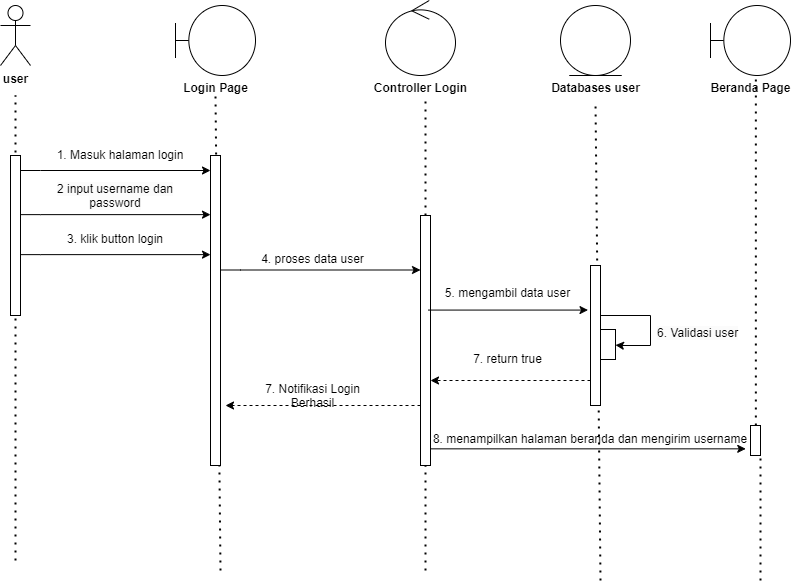

The diagram above was exported from draw.io. Its source (the exported page's mxGraphModel, read from the mxfile embedded in the PNG):
<mxGraphModel dx="1098" dy="635" grid="1" gridSize="10" guides="1" tooltips="1" connect="1" arrows="1" fold="1" page="1" pageScale="1" pageWidth="850" pageHeight="1100" math="0" shadow="0">
  <root>
    <mxCell id="0" />
    <mxCell id="1" parent="0" />
    <mxCell id="qCIo1U14Hs92HmmONOti-96" value="" style="endArrow=none;dashed=1;html=1;dashPattern=1 3;strokeWidth=2;rounded=0;" edge="1" parent="1">
      <mxGeometry width="50" height="50" relative="1" as="geometry">
        <mxPoint x="690" y="840" as="sourcePoint" />
        <mxPoint x="685" y="361" as="targetPoint" />
      </mxGeometry>
    </mxCell>
    <mxCell id="qCIo1U14Hs92HmmONOti-97" value="" style="endArrow=none;dashed=1;html=1;dashPattern=1 3;strokeWidth=2;rounded=0;" edge="1" parent="1" source="qCIo1U14Hs92HmmONOti-121">
      <mxGeometry width="50" height="50" relative="1" as="geometry">
        <mxPoint x="515" y="1065" as="sourcePoint" />
        <mxPoint x="515" y="355" as="targetPoint" />
      </mxGeometry>
    </mxCell>
    <mxCell id="qCIo1U14Hs92HmmONOti-98" value="" style="endArrow=none;dashed=1;html=1;dashPattern=1 3;strokeWidth=2;rounded=0;" edge="1" parent="1">
      <mxGeometry width="50" height="50" relative="1" as="geometry">
        <mxPoint x="310" y="830" as="sourcePoint" />
        <mxPoint x="305" y="355" as="targetPoint" />
      </mxGeometry>
    </mxCell>
    <mxCell id="qCIo1U14Hs92HmmONOti-99" value="" style="endArrow=none;dashed=1;html=1;dashPattern=1 3;strokeWidth=2;rounded=0;" edge="1" parent="1">
      <mxGeometry width="50" height="50" relative="1" as="geometry">
        <mxPoint x="105" y="820" as="sourcePoint" />
        <mxPoint x="105" y="355" as="targetPoint" />
      </mxGeometry>
    </mxCell>
    <mxCell id="qCIo1U14Hs92HmmONOti-100" value="" style="html=1;points=[[0,0,0,0,5],[0,1,0,0,-5],[1,0,0,0,5],[1,1,0,0,-5]];perimeter=orthogonalPerimeter;outlineConnect=0;targetShapes=umlLifeline;portConstraint=eastwest;newEdgeStyle={&quot;curved&quot;:0,&quot;rounded&quot;:0};" vertex="1" parent="1">
      <mxGeometry x="100" y="415" width="10" height="160" as="geometry" />
    </mxCell>
    <mxCell id="qCIo1U14Hs92HmmONOti-101" value="&lt;b&gt;user&lt;/b&gt;" style="shape=umlActor;verticalLabelPosition=bottom;verticalAlign=top;html=1;" vertex="1" parent="1">
      <mxGeometry x="90" y="265" width="30" height="60" as="geometry" />
    </mxCell>
    <mxCell id="qCIo1U14Hs92HmmONOti-102" value="" style="endArrow=classic;html=1;rounded=0;" edge="1" parent="1">
      <mxGeometry width="50" height="50" relative="1" as="geometry">
        <mxPoint x="110" y="430" as="sourcePoint" />
        <mxPoint x="300" y="430" as="targetPoint" />
        <Array as="points">
          <mxPoint x="130" y="430" />
        </Array>
      </mxGeometry>
    </mxCell>
    <mxCell id="qCIo1U14Hs92HmmONOti-103" value="" style="html=1;points=[[0,0,0,0,5],[0,1,0,0,-5],[1,0,0,0,5],[1,1,0,0,-5]];perimeter=orthogonalPerimeter;outlineConnect=0;targetShapes=umlLifeline;portConstraint=eastwest;newEdgeStyle={&quot;curved&quot;:0,&quot;rounded&quot;:0};" vertex="1" parent="1">
      <mxGeometry x="300" y="415" width="10" height="310" as="geometry" />
    </mxCell>
    <mxCell id="qCIo1U14Hs92HmmONOti-104" value="" style="endArrow=classic;html=1;rounded=0;" edge="1" parent="1">
      <mxGeometry width="50" height="50" relative="1" as="geometry">
        <mxPoint x="310" y="529.5" as="sourcePoint" />
        <mxPoint x="510" y="529.5" as="targetPoint" />
        <Array as="points">
          <mxPoint x="330" y="529.5" />
        </Array>
      </mxGeometry>
    </mxCell>
    <mxCell id="qCIo1U14Hs92HmmONOti-105" value="" style="shape=umlBoundary;whiteSpace=wrap;html=1;" vertex="1" parent="1">
      <mxGeometry x="265" y="265" width="80" height="70" as="geometry" />
    </mxCell>
    <mxCell id="qCIo1U14Hs92HmmONOti-106" value="Login Page" style="text;align=center;fontStyle=1;verticalAlign=middle;spacingLeft=3;spacingRight=3;strokeColor=none;rotatable=0;points=[[0,0.5],[1,0.5]];portConstraint=eastwest;html=1;" vertex="1" parent="1">
      <mxGeometry x="265" y="335" width="80" height="26" as="geometry" />
    </mxCell>
    <mxCell id="qCIo1U14Hs92HmmONOti-107" value="" style="ellipse;shape=umlControl;whiteSpace=wrap;html=1;" vertex="1" parent="1">
      <mxGeometry x="475" y="260" width="70" height="75" as="geometry" />
    </mxCell>
    <mxCell id="qCIo1U14Hs92HmmONOti-108" value="Controller Login" style="text;align=center;fontStyle=1;verticalAlign=middle;spacingLeft=3;spacingRight=3;strokeColor=none;rotatable=0;points=[[0,0.5],[1,0.5]];portConstraint=eastwest;html=1;" vertex="1" parent="1">
      <mxGeometry x="470" y="335" width="80" height="26" as="geometry" />
    </mxCell>
    <mxCell id="qCIo1U14Hs92HmmONOti-109" value="" style="ellipse;shape=umlEntity;whiteSpace=wrap;html=1;" vertex="1" parent="1">
      <mxGeometry x="650" y="265" width="70" height="70" as="geometry" />
    </mxCell>
    <mxCell id="qCIo1U14Hs92HmmONOti-110" value="Databases user" style="text;align=center;fontStyle=1;verticalAlign=middle;spacingLeft=3;spacingRight=3;strokeColor=none;rotatable=0;points=[[0,0.5],[1,0.5]];portConstraint=eastwest;html=1;" vertex="1" parent="1">
      <mxGeometry x="645" y="335" width="80" height="26" as="geometry" />
    </mxCell>
    <mxCell id="qCIo1U14Hs92HmmONOti-111" value="1. Masuk halaman login" style="text;html=1;align=center;verticalAlign=middle;whiteSpace=wrap;rounded=0;" vertex="1" parent="1">
      <mxGeometry x="145" y="400" width="130" height="30" as="geometry" />
    </mxCell>
    <mxCell id="qCIo1U14Hs92HmmONOti-112" value="&lt;span style=&quot;color: rgb(0, 0, 0); font-family: Helvetica; font-size: 12px; font-style: normal; font-variant-ligatures: normal; font-variant-caps: normal; font-weight: 400; letter-spacing: normal; orphans: 2; text-indent: 0px; text-transform: none; widows: 2; word-spacing: 0px; -webkit-text-stroke-width: 0px; white-space: normal; background-color: rgb(251, 251, 251); text-decoration-thickness: initial; text-decoration-style: initial; text-decoration-color: initial; float: none; display: inline !important;&quot;&gt;2 input username dan password&lt;/span&gt;" style="text;whiteSpace=wrap;html=1;align=center;" vertex="1" parent="1">
      <mxGeometry x="145" y="435" width="120" height="40" as="geometry" />
    </mxCell>
    <mxCell id="qCIo1U14Hs92HmmONOti-113" value="" style="html=1;points=[[0,0,0,0,5],[0,1,0,0,-5],[1,0,0,0,5],[1,1,0,0,-5]];perimeter=orthogonalPerimeter;outlineConnect=0;targetShapes=umlLifeline;portConstraint=eastwest;newEdgeStyle={&quot;curved&quot;:0,&quot;rounded&quot;:0};" vertex="1" parent="1">
      <mxGeometry x="680" y="525" width="10" height="140" as="geometry" />
    </mxCell>
    <mxCell id="qCIo1U14Hs92HmmONOti-114" value="" style="endArrow=classic;html=1;rounded=0;" edge="1" parent="1" target="qCIo1U14Hs92HmmONOti-115">
      <mxGeometry width="50" height="50" relative="1" as="geometry">
        <mxPoint x="690" y="575" as="sourcePoint" />
        <mxPoint x="705" y="605" as="targetPoint" />
        <Array as="points">
          <mxPoint x="740" y="575" />
          <mxPoint x="740" y="605" />
          <mxPoint x="710" y="605" />
        </Array>
      </mxGeometry>
    </mxCell>
    <mxCell id="qCIo1U14Hs92HmmONOti-115" value="" style="rounded=0;whiteSpace=wrap;html=1;" vertex="1" parent="1">
      <mxGeometry x="690" y="589" width="15" height="30" as="geometry" />
    </mxCell>
    <mxCell id="qCIo1U14Hs92HmmONOti-116" value="&lt;span style=&quot;color: rgb(0, 0, 0); font-family: Helvetica; font-size: 12px; font-style: normal; font-variant-ligatures: normal; font-variant-caps: normal; font-weight: 400; letter-spacing: normal; orphans: 2; text-align: center; text-indent: 0px; text-transform: none; widows: 2; word-spacing: 0px; -webkit-text-stroke-width: 0px; white-space: normal; background-color: rgb(251, 251, 251); text-decoration-thickness: initial; text-decoration-style: initial; text-decoration-color: initial; display: inline !important; float: none;&quot;&gt;6. Validasi user&lt;/span&gt;" style="text;whiteSpace=wrap;html=1;" vertex="1" parent="1">
      <mxGeometry x="745" y="579" width="95" height="40" as="geometry" />
    </mxCell>
    <mxCell id="qCIo1U14Hs92HmmONOti-117" value="" style="shape=umlBoundary;whiteSpace=wrap;html=1;" vertex="1" parent="1">
      <mxGeometry x="800" y="265" width="80" height="70" as="geometry" />
    </mxCell>
    <mxCell id="qCIo1U14Hs92HmmONOti-118" value="" style="endArrow=classic;html=1;rounded=0;" edge="1" parent="1">
      <mxGeometry width="50" height="50" relative="1" as="geometry">
        <mxPoint x="110" y="474.13" as="sourcePoint" />
        <mxPoint x="300" y="474.13" as="targetPoint" />
        <Array as="points">
          <mxPoint x="130" y="474.13" />
        </Array>
      </mxGeometry>
    </mxCell>
    <mxCell id="qCIo1U14Hs92HmmONOti-119" value="4. proses data user" style="text;whiteSpace=wrap;html=1;align=center;" vertex="1" parent="1">
      <mxGeometry x="335" y="505" width="135" height="40" as="geometry" />
    </mxCell>
    <mxCell id="qCIo1U14Hs92HmmONOti-120" value="" style="endArrow=none;dashed=1;html=1;dashPattern=1 3;strokeWidth=2;rounded=0;" edge="1" parent="1" target="qCIo1U14Hs92HmmONOti-121">
      <mxGeometry width="50" height="50" relative="1" as="geometry">
        <mxPoint x="515" y="830" as="sourcePoint" />
        <mxPoint x="515" y="355" as="targetPoint" />
      </mxGeometry>
    </mxCell>
    <mxCell id="qCIo1U14Hs92HmmONOti-121" value="" style="html=1;points=[[0,0,0,0,5],[0,1,0,0,-5],[1,0,0,0,5],[1,1,0,0,-5]];perimeter=orthogonalPerimeter;outlineConnect=0;targetShapes=umlLifeline;portConstraint=eastwest;newEdgeStyle={&quot;curved&quot;:0,&quot;rounded&quot;:0};" vertex="1" parent="1">
      <mxGeometry x="510" y="475" width="10" height="250" as="geometry" />
    </mxCell>
    <mxCell id="qCIo1U14Hs92HmmONOti-122" value="" style="endArrow=classic;html=1;rounded=0;" edge="1" parent="1">
      <mxGeometry width="50" height="50" relative="1" as="geometry">
        <mxPoint x="517.5" y="569.57" as="sourcePoint" />
        <mxPoint x="677.5" y="569.57" as="targetPoint" />
      </mxGeometry>
    </mxCell>
    <mxCell id="qCIo1U14Hs92HmmONOti-123" value="5. mengambil data user" style="text;whiteSpace=wrap;html=1;align=center;" vertex="1" parent="1">
      <mxGeometry x="530" y="539" width="135" height="40" as="geometry" />
    </mxCell>
    <mxCell id="qCIo1U14Hs92HmmONOti-124" value="" style="endArrow=classic;html=1;rounded=0;exitX=0;exitY=1;exitDx=0;exitDy=-5;exitPerimeter=0;dashed=1;" edge="1" parent="1">
      <mxGeometry width="50" height="50" relative="1" as="geometry">
        <mxPoint x="680" y="640" as="sourcePoint" />
        <mxPoint x="520" y="640" as="targetPoint" />
      </mxGeometry>
    </mxCell>
    <mxCell id="qCIo1U14Hs92HmmONOti-125" value="7. return true" style="text;whiteSpace=wrap;html=1;align=center;" vertex="1" parent="1">
      <mxGeometry x="530" y="605" width="135" height="40" as="geometry" />
    </mxCell>
    <mxCell id="qCIo1U14Hs92HmmONOti-126" value="" style="endArrow=classic;html=1;rounded=0;dashed=1;" edge="1" parent="1" source="qCIo1U14Hs92HmmONOti-121">
      <mxGeometry width="50" height="50" relative="1" as="geometry">
        <mxPoint x="475" y="665" as="sourcePoint" />
        <mxPoint x="315" y="665" as="targetPoint" />
      </mxGeometry>
    </mxCell>
    <mxCell id="qCIo1U14Hs92HmmONOti-127" value="7. Notifikasi Login Berhasil" style="text;whiteSpace=wrap;html=1;align=center;" vertex="1" parent="1">
      <mxGeometry x="335" y="635" width="135" height="40" as="geometry" />
    </mxCell>
    <mxCell id="qCIo1U14Hs92HmmONOti-128" value="" style="endArrow=none;dashed=1;html=1;dashPattern=1 3;strokeWidth=2;rounded=0;entryX=0.567;entryY=-0.077;entryDx=0;entryDy=0;entryPerimeter=0;" edge="1" parent="1" source="qCIo1U14Hs92HmmONOti-130" target="qCIo1U14Hs92HmmONOti-131">
      <mxGeometry width="50" height="50" relative="1" as="geometry">
        <mxPoint x="845" y="1055" as="sourcePoint" />
        <mxPoint x="845" y="365" as="targetPoint" />
      </mxGeometry>
    </mxCell>
    <mxCell id="qCIo1U14Hs92HmmONOti-129" value="" style="endArrow=none;dashed=1;html=1;dashPattern=1 3;strokeWidth=2;rounded=0;" edge="1" parent="1" target="qCIo1U14Hs92HmmONOti-130">
      <mxGeometry width="50" height="50" relative="1" as="geometry">
        <mxPoint x="850" y="840" as="sourcePoint" />
        <mxPoint x="845" y="365" as="targetPoint" />
      </mxGeometry>
    </mxCell>
    <mxCell id="qCIo1U14Hs92HmmONOti-130" value="" style="html=1;points=[[0,0,0,0,5],[0,1,0,0,-5],[1,0,0,0,5],[1,1,0,0,-5]];perimeter=orthogonalPerimeter;outlineConnect=0;targetShapes=umlLifeline;portConstraint=eastwest;newEdgeStyle={&quot;curved&quot;:0,&quot;rounded&quot;:0};" vertex="1" parent="1">
      <mxGeometry x="840" y="685" width="10" height="30" as="geometry" />
    </mxCell>
    <mxCell id="qCIo1U14Hs92HmmONOti-131" value="Beranda Page" style="text;align=center;fontStyle=1;verticalAlign=middle;spacingLeft=3;spacingRight=3;strokeColor=none;rotatable=0;points=[[0,0.5],[1,0.5]];portConstraint=eastwest;html=1;" vertex="1" parent="1">
      <mxGeometry x="800" y="335" width="80" height="26" as="geometry" />
    </mxCell>
    <mxCell id="qCIo1U14Hs92HmmONOti-132" value="" style="endArrow=classic;html=1;rounded=0;entryX=-0.476;entryY=0.778;entryDx=0;entryDy=0;entryPerimeter=0;" edge="1" parent="1" source="qCIo1U14Hs92HmmONOti-121" target="qCIo1U14Hs92HmmONOti-130">
      <mxGeometry width="50" height="50" relative="1" as="geometry">
        <mxPoint x="520" y="695" as="sourcePoint" />
        <mxPoint x="830" y="705" as="targetPoint" />
        <Array as="points" />
      </mxGeometry>
    </mxCell>
    <mxCell id="qCIo1U14Hs92HmmONOti-133" value="8. menampilkan halaman beranda dan mengirim username" style="text;whiteSpace=wrap;html=1;align=center;" vertex="1" parent="1">
      <mxGeometry x="490" y="685" width="380" height="20" as="geometry" />
    </mxCell>
    <mxCell id="qCIo1U14Hs92HmmONOti-134" value="3. klik button login" style="text;whiteSpace=wrap;html=1;align=center;" vertex="1" parent="1">
      <mxGeometry x="145" y="485" width="120" height="40" as="geometry" />
    </mxCell>
    <mxCell id="qCIo1U14Hs92HmmONOti-135" value="" style="endArrow=classic;html=1;rounded=0;" edge="1" parent="1">
      <mxGeometry width="50" height="50" relative="1" as="geometry">
        <mxPoint x="110" y="514.13" as="sourcePoint" />
        <mxPoint x="300" y="514.13" as="targetPoint" />
        <Array as="points">
          <mxPoint x="130" y="514.13" />
        </Array>
      </mxGeometry>
    </mxCell>
  </root>
</mxGraphModel>